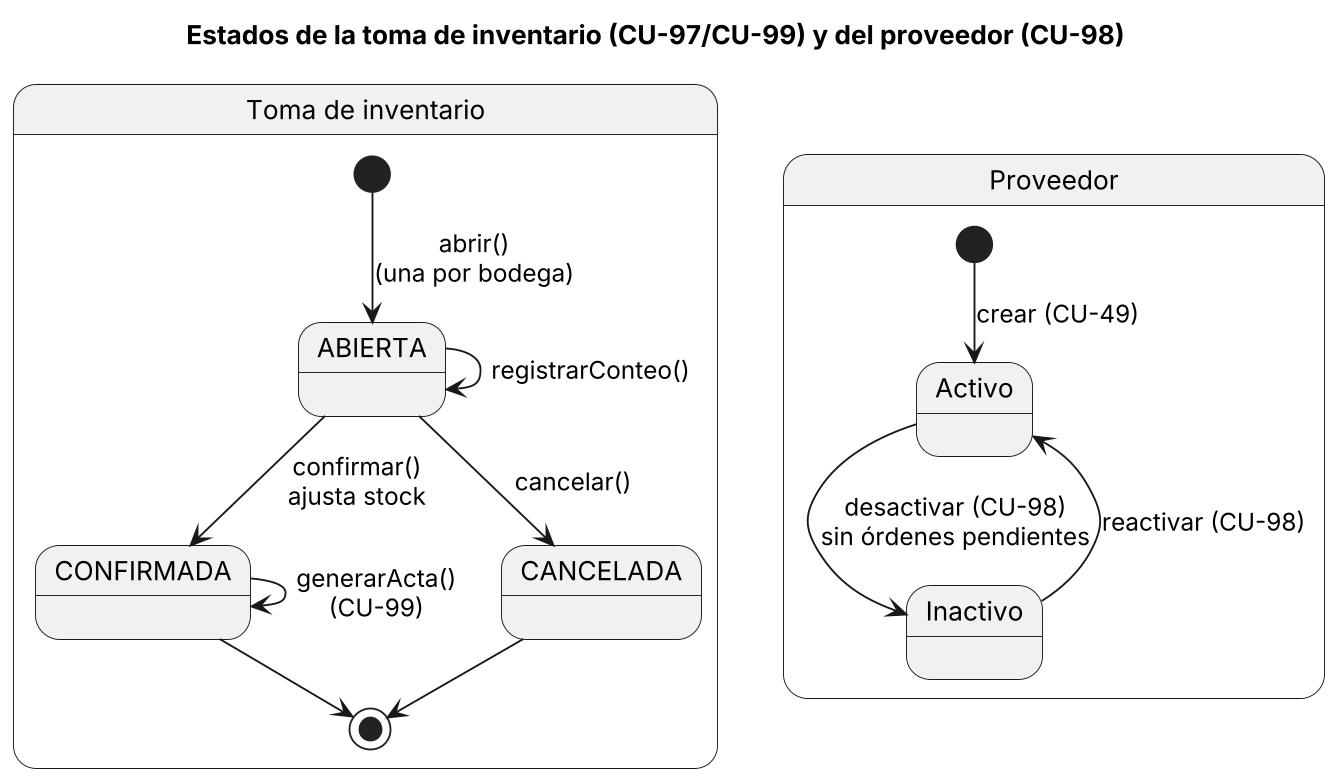

The diagram above was rendered by PlantUML. Its source (embedded in the PNG):
@startuml estados-i4
skinparamlocked dpi 180
title Estados de la toma de inventario (CU-97/CU-99) y del proveedor (CU-98)
skinparam shadowing false
state "Toma de inventario" as T {
  [*] --> ABIERTA : abrir()\n(una por bodega)
  ABIERTA --> ABIERTA : registrarConteo()
  ABIERTA --> CONFIRMADA : confirmar()\najusta stock
  ABIERTA --> CANCELADA : cancelar()
  CONFIRMADA --> CONFIRMADA : generarActa()\n(CU-99)
  CONFIRMADA --> [*]
  CANCELADA --> [*]
}
state "Proveedor" as P {
  [*] --> Activo : crear (CU-49)
  Activo --> Inactivo : desactivar (CU-98)\nsin órdenes pendientes
  Inactivo --> Activo : reactivar (CU-98)
}
@enduml